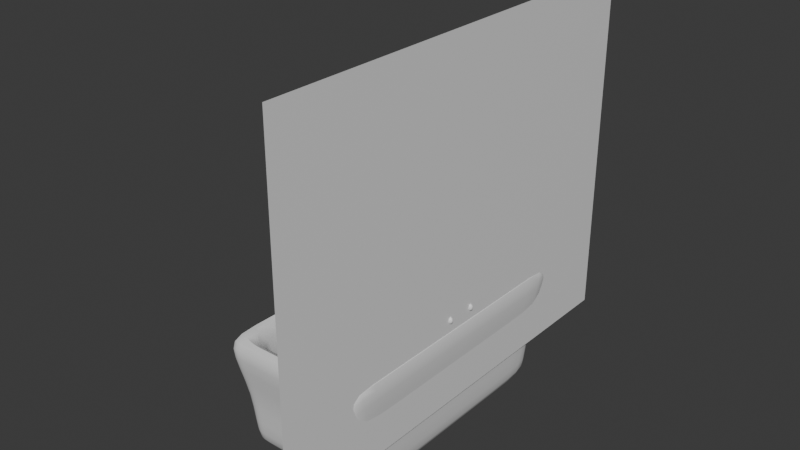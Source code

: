 # Source: bath.blend  (saved by Blender 4.2.66; exported with 4.5.12 LTS)
import bpy
from mathutils import Matrix  # noqa: F401  (used for matrix-valued properties, if any)

bpy.ops.wm.read_factory_settings(use_empty=True)
scene = bpy.context.scene
scene.name = 'Scene'

# ---- collections
col_collection = bpy.data.collections.new('Collection'); scene.collection.children.link(col_collection)

# ---- materials (node trees are filled in below, after node groups)
mat_bath = bpy.data.materials.new('Bath')
mat_robinet = bpy.data.materials.new('robinet')
mat_wa11 = bpy.data.materials.new('wa11')

# ---- node groups
ng_smooth_by_angle = bpy.data.node_groups.new('Smooth by Angle', 'GeometryNodeTree')
_s = ng_smooth_by_angle.interface.new_socket(name='Mesh', in_out='OUTPUT', socket_type='NodeSocketGeometry')
_s = ng_smooth_by_angle.interface.new_socket(name='Mesh', in_out='INPUT', socket_type='NodeSocketGeometry')
_s = ng_smooth_by_angle.interface.new_socket(name='Angle', in_out='INPUT', socket_type='NodeSocketFloat')
_s.subtype = 'ANGLE'
_s.default_value = 0.5236
_s.min_value = 0.0
_s.max_value = 3.142
_s.description = 'Maximum face angle for smooth edges'
_s = ng_smooth_by_angle.interface.new_socket(name='Ignore Sharpness', in_out='INPUT', socket_type='NodeSocketBool')
_s.force_non_field = True
ng_smooth_by_angle.description = 'Set the sharpness of mesh edges based on the angle between the neighboring faces'
ng_smooth_by_angle.is_modifier = True
_N = ng_smooth_by_angle.nodes; _L = ng_smooth_by_angle.links
n0 = _N.new('GeometryNodeSetShadeSmooth'); n0.name = 'Set Shade Smooth'; n0.location = (120, -80)
n0.domain = 'EDGE'
n1 = _N.new('GeometryNodeSetShadeSmooth'); n1.name = 'Set Shade Smooth.001'; n1.location = (300, -80)
n2 = _N.new('NodeGroupOutput'); n2.name = 'Group Output'; n2.location = (480, -80)
n3 = _N.new('GeometryNodeInputMeshEdgeAngle'); n3.name = 'Edge Angle'; n3.location = (-440, -240)
n4 = _N.new('NodeGroupInput'); n4.name = 'Group Input'; n4.location = (-80, -80)
n5 = _N.new('GeometryNodeInputEdgeSmooth'); n5.name = 'Is Edge Smooth'; n5.location = (-260, -120)
n6 = _N.new('GeometryNodeInputShadeSmooth'); n6.name = 'Is Shade Smooth'; n6.location = (-440, -397)
n7 = _N.new('FunctionNodeCompare'); n7.name = 'Compare'; n7.location = (-260, -260)
n7.operation = 'LESS_EQUAL'
n7.inputs[6].default_value = (0.0, 0.0, 0.0, 0.0)
n7.inputs[7].default_value = (0.0, 0.0, 0.0, 0.0)
n8 = _N.new('FunctionNodeBooleanMath'); n8.name = 'Boolean Math.001'; n8.location = (-80, -260)
n9 = _N.new('NodeGroupInput'); n9.name = 'Group Input.001'; n9.location = (-440, -329)
n10 = _N.new('NodeGroupInput'); n10.name = 'Group Input.002'; n10.location = (-259, -189)
n11 = _N.new('FunctionNodeBooleanMath'); n11.name = 'Boolean Math'; n11.location = (-80, -149)
n11.operation = 'OR'
n12 = _N.new('FunctionNodeBooleanMath'); n12.name = 'Boolean Math.002'; n12.location = (-260, -380)
n12.operation = 'OR'
n13 = _N.new('NodeGroupInput'); n13.name = 'Group Input.003'; n13.location = (-440, -460)
_L.new(n3.outputs[0], n7.inputs[0])
_L.new(n1.outputs[0], n2.inputs[0])
_L.new(n9.outputs[1], n7.inputs[1])
_L.new(n7.outputs[0], n8.inputs[0])
_L.new(n4.outputs[0], n0.inputs[0])
_L.new(n0.outputs[0], n1.inputs[0])
_L.new(n8.outputs[0], n0.inputs[2])
_L.new(n10.outputs[2], n11.inputs[1])
_L.new(n5.outputs[0], n11.inputs[0])
_L.new(n11.outputs[0], n0.inputs[1])
_L.new(n13.outputs[2], n12.inputs[1])
_L.new(n6.outputs[0], n12.inputs[0])
_L.new(n12.outputs[0], n8.inputs[1])
n2.is_active_output = True

# ---- material node trees
mat_bath.use_nodes = True; mat_bath.node_tree.nodes.clear()
_N = mat_bath.node_tree.nodes; _L = mat_bath.node_tree.links
n0 = _N.new('ShaderNodeBsdfPrincipled'); n0.name = 'Principled BSDF'; n0.location = (10, 300)
n1 = _N.new('ShaderNodeOutputMaterial'); n1.name = 'Material Output'; n1.location = (300, 300)
_L.new(n0.outputs[0], n1.inputs[0])
n1.is_active_output = True
mat_robinet.use_nodes = True; mat_robinet.node_tree.nodes.clear()
_N = mat_robinet.node_tree.nodes; _L = mat_robinet.node_tree.links
n0 = _N.new('ShaderNodeBsdfPrincipled'); n0.name = 'Principled BSDF'; n0.location = (10, 300)
n1 = _N.new('ShaderNodeOutputMaterial'); n1.name = 'Material Output'; n1.location = (300, 300)
_L.new(n0.outputs[0], n1.inputs[0])
n1.is_active_output = True
mat_wa11.use_nodes = True; mat_wa11.node_tree.nodes.clear()
_N = mat_wa11.node_tree.nodes; _L = mat_wa11.node_tree.links
n0 = _N.new('ShaderNodeBsdfPrincipled'); n0.name = 'Principled BSDF'; n0.location = (10, 300)
n1 = _N.new('ShaderNodeOutputMaterial'); n1.name = 'Material Output'; n1.location = (300, 300)
_L.new(n0.outputs[0], n1.inputs[0])
n1.is_active_output = True

# ---- world
world_world = bpy.data.worlds.new('World'); scene.world = world_world
world_world.use_nodes = True; world_world.node_tree.nodes.clear()
_N = world_world.node_tree.nodes; _L = world_world.node_tree.links
n0 = _N.new('ShaderNodeOutputWorld'); n0.name = 'World Output'; n0.location = (300, 300)
n1 = _N.new('ShaderNodeBackground'); n1.name = 'Background'; n1.location = (10, 300)
n1.inputs[0].default_value = (0.05088, 0.05088, 0.05088, 1.0)
_L.new(n1.outputs[0], n0.inputs[0])
n0.is_active_output = True
world_world.color = (0.05088, 0.05088, 0.05088)
world_world.sun_shadow_jitter_overblur = 0.0

# ---- meshes
me_cube_001 = bpy.data.meshes.new('Cube.001')
me_cube_001.from_pydata([(-1.0, -2.049, -0.008056), (-1.0, -2.049, 0.9155), (-1.0, 1.942, -0.008056), (-1.0, 1.942, 0.9155), (1.0, -2.049, -0.008056), (1.0, -2.049, 0.9155), (1.0, 1.942, -0.008056), (1.0, 1.942, 0.9155), (0.5, 1.942, -0.008056), (0.0, 1.942, -0.008056), (-0.5, 1.942, -0.008056), (-0.5, 1.942, 0.9155), (0.0, 1.942, 0.9155), (0.5, 1.942, 0.9155), (-0.5, -2.049, -0.008056), (0.0, -2.049, -0.008056), (0.5, -2.049, -0.008056), (0.5, -2.049, 0.9155), (0.0, -2.049, 0.9155), (-0.5, -2.049, 0.9155), (-1.0, 1.543, -0.008056), (-1.0, -1.65, -0.008056), (-1.0, -1.65, 0.9155), (-1.0, 1.543, 0.9155), (1.0, -1.65, -0.008056), (1.0, 1.543, -0.008056), (1.0, 1.543, 0.9155), (1.0, -1.65, 0.9155), (0.5, 1.543, 0.5211), (0.5, -1.65, 0.5211), (0.0, 1.543, 0.5211), (0.0, -1.65, 0.5211), (-0.5, 1.543, 0.5211), (-0.5, -1.65, 0.5211), (-0.5, 1.543, -0.008056), (-0.5, -1.65, -0.008056), (0.0, 1.543, -0.008056), (0.0, -1.65, -0.008056), (0.5, 1.543, -0.008056), (0.5, -1.65, -0.008056), (0.7715, 1.942, 0.9155), (0.7715, -2.049, -0.008056), (0.7715, 1.942, -0.008056), (0.7715, -2.049, 0.9155), (0.7715, 1.543, 0.5211), (0.7715, -1.65, 0.5211), (0.7715, 1.543, -0.008056), (0.7715, -1.65, -0.008056), (-0.7828, 1.942, -0.008056), (-0.7828, -2.049, 0.9155), (-0.7828, 1.942, 0.9155), (-0.7828, -2.049, -0.008056), (-0.7828, 1.543, -0.008056), (-0.7828, -1.65, -0.008056), (-0.7828, 1.543, 0.5211), (-0.7828, -1.65, 0.5211), (-1.176, 1.825, 1.911), (-1.176, 2.295, 1.911), (0.9082, 2.295, 1.911), (1.177, 2.295, 1.911), (1.177, -1.932, 1.911), (1.177, -2.402, 1.911), (-0.9209, -2.402, 1.911), (-1.176, -2.402, 1.911), (-0.9209, 2.295, 1.911), (-0.5881, 2.295, 1.911), (0.0002845, 2.295, 1.911), (0.5887, 2.295, 1.911), (0.9082, -2.402, 1.911), (0.5887, -2.402, 1.911), (0.0002845, -2.402, 1.911), (-0.5881, -2.402, 1.911), (0.5887, -1.932, 1.911), (0.0002845, -1.932, 1.911), (-0.5881, -1.932, 1.911), (-1.176, -1.932, 1.911), (1.177, 1.825, 1.911), (0.5887, 1.825, 1.911), (0.0002845, 1.825, 1.911), (-0.5881, 1.825, 1.911), (0.9082, 1.825, 1.911), (0.9082, -1.932, 1.911), (-0.9209, 1.825, 1.911), (-0.9209, -1.932, 1.911)], [], [(20, 23, 3, 2), (42, 40, 7, 6), (24, 27, 5, 4), (51, 49, 1, 0), (47, 24, 4, 41), (33, 55, 83, 74), (26, 7, 59, 76), (11, 50, 64, 65), (54, 32, 79, 82), (53, 35, 14, 51), (35, 37, 15, 14), (37, 39, 16, 15), (41, 43, 17, 16), (16, 17, 18, 15), (15, 18, 19, 14), (48, 50, 11, 10), (10, 11, 12, 9), (9, 12, 13, 8), (9, 8, 38, 36), (36, 38, 39, 37), (10, 9, 36, 34), (34, 36, 37, 35), (48, 10, 34, 52), (52, 34, 35, 53), (45, 29, 72, 81), (30, 32, 33, 31), (50, 3, 57, 64), (28, 30, 31, 29), (28, 44, 80, 77), (44, 28, 29, 45), (49, 19, 71, 62), (23, 22, 75, 56), (42, 6, 25, 46), (46, 25, 24, 47), (6, 7, 26, 25), (25, 26, 27, 24), (0, 1, 22, 21), (21, 22, 23, 20), (38, 46, 47, 39), (8, 42, 46, 38), (43, 5, 61, 68), (29, 31, 73, 72), (4, 5, 43, 41), (22, 1, 63, 75), (39, 47, 41, 16), (8, 13, 40, 42), (32, 54, 55, 33), (1, 49, 62, 63), (20, 52, 53, 21), (2, 48, 52, 20), (2, 3, 50, 48), (21, 53, 51, 0), (30, 28, 77, 78), (14, 19, 49, 51), (83, 75, 63, 62), (81, 72, 69, 68), (72, 73, 70, 69), (73, 74, 71, 70), (66, 65, 79, 78), (67, 66, 78, 77), (58, 67, 77, 80), (64, 57, 56, 82), (82, 56, 75, 83), (76, 80, 81, 60), (59, 58, 80, 76), (60, 81, 68, 61), (65, 64, 82, 79), (74, 83, 62, 71), (3, 23, 56, 57), (12, 11, 65, 66), (27, 26, 76, 60), (13, 12, 66, 67), (7, 40, 58, 59), (44, 45, 81, 80), (55, 54, 82, 83), (17, 43, 68, 69), (5, 27, 60, 61), (32, 30, 78, 79), (18, 17, 69, 70), (40, 13, 67, 58), (31, 33, 74, 73), (19, 18, 70, 71)])
me_cube_001.polygons.foreach_set('use_smooth', [True] * 82)
_uv = me_cube_001.uv_layers.new(name='UVMap')
_uv.uv.foreach_set('vector', [0.375, 0.1667, 0.625, 0.1667, 0.625, 0.25, 0.375, 0.25, 0.375, 0.4688, 0.625, 0.4688, 0.625, 0.5, 0.375, 0.5, 0.375, 0.6667, 0.625, 0.6667, 0.625, 0.75, 0.375, 0.75, 0.375, 0.9728, 0.625, 0.9728, 0.625, 1.0, 0.375, 1.0, 0.3438, 0.6667, 0.375, 0.6667, 0.375, 0.75, 0.3438, 0.75, 0.8125, 0.6667, 0.8478, 0.6667, 0.8478, 0.6667, 0.8125, 0.6667, 0.625, 0.5833, 0.625, 0.5, 0.625, 0.5, 0.625, 0.5833, 0.625, 0.3125, 0.625, 0.2772, 0.625, 0.2772, 0.625, 0.3125, 0.8478, 0.5833, 0.8125, 0.5833, 0.8125, 0.5833, 0.8478, 0.5833, 0.1522, 0.6667, 0.1875, 0.6667, 0.1875, 0.75, 0.1522, 0.75, 0.1875, 0.6667, 0.25, 0.6667, 0.25, 0.75, 0.1875, 0.75, 0.25, 0.6667, 0.3125, 0.6667, 0.3125, 0.75, 0.25, 0.75, 0.375, 0.7812, 0.625, 0.7812, 0.625, 0.8125, 0.375, 0.8125, 0.375, 0.8125, 0.625, 0.8125, 0.625, 0.875, 0.375, 0.875, 0.375, 0.875, 0.625, 0.875, 0.625, 0.9375, 0.375, 0.9375, 0.375, 0.2772, 0.625, 0.2772, 0.625, 0.3125, 0.375, 0.3125, 0.375, 0.3125, 0.625, 0.3125, 0.625, 0.375, 0.375, 0.375, 0.375, 0.375, 0.625, 0.375, 0.625, 0.4375, 0.375, 0.4375, 0.25, 0.5, 0.3125, 0.5, 0.3125, 0.5833, 0.25, 0.5833, 0.25, 0.5833, 0.3125, 0.5833, 0.3125, 0.6667, 0.25, 0.6667, 0.1875, 0.5, 0.25, 0.5, 0.25, 0.5833, 0.1875, 0.5833, 0.1875, 0.5833, 0.25, 0.5833, 0.25, 0.6667, 0.1875, 0.6667, 0.1522, 0.5, 0.1875, 0.5, 0.1875, 0.5833, 0.1522, 0.5833, 0.1522, 0.5833, 0.1875, 0.5833, 0.1875, 0.6667, 0.1522, 0.6667, 0.6562, 0.6667, 0.6875, 0.6667, 0.6875, 0.6667, 0.6562, 0.6667, 0.75, 0.5833, 0.8125, 0.5833, 0.8125, 0.6667, 0.75, 0.6667, 0.625, 0.2772, 0.625, 0.25, 0.625, 0.25, 0.625, 0.2772, 0.6875, 0.5833, 0.75, 0.5833, 0.75, 0.6667, 0.6875, 0.6667, 0.6875, 0.5833, 0.6562, 0.5833, 0.6562, 0.5833, 0.6875, 0.5833, 0.6562, 0.5833, 0.6875, 0.5833, 0.6875, 0.6667, 0.6562, 0.6667, 0.625, 0.9728, 0.625, 0.9375, 0.625, 0.9375, 0.625, 0.9728, 0.625, 0.1667, 0.625, 0.08333, 0.625, 0.08333, 0.625, 0.1667, 0.3438, 0.5, 0.375, 0.5, 0.375, 0.5833, 0.3438, 0.5833, 0.3438, 0.5833, 0.375, 0.5833, 0.375, 0.6667, 0.3438, 0.6667, 0.375, 0.5, 0.625, 0.5, 0.625, 0.5833, 0.375, 0.5833, 0.375, 0.5833, 0.625, 0.5833, 0.625, 0.6667, 0.375, 0.6667, 0.375, 0.0, 0.625, 0.0, 0.625, 0.08333, 0.375, 0.08333, 0.375, 0.08333, 0.625, 0.08333, 0.625, 0.1667, 0.375, 0.1667, 0.3125, 0.5833, 0.3438, 0.5833, 0.3438, 0.6667, 0.3125, 0.6667, 0.3125, 0.5, 0.3438, 0.5, 0.3438, 0.5833, 0.3125, 0.5833, 0.625, 0.7812, 0.625, 0.75, 0.625, 0.75, 0.625, 0.7812, 0.6875, 0.6667, 0.75, 0.6667, 0.75, 0.6667, 0.6875, 0.6667, 0.375, 0.75, 0.625, 0.75, 0.625, 0.7812, 0.375, 0.7812, 0.625, 0.08333, 0.625, 0.0, 0.625, 0.0, 0.625, 0.08333, 0.3125, 0.6667, 0.3438, 0.6667, 0.3438, 0.75, 0.3125, 0.75, 0.375, 0.4375, 0.625, 0.4375, 0.625, 0.4688, 0.375, 0.4688, 0.8125, 0.5833, 0.8478, 0.5833, 0.8478, 0.6667, 0.8125, 0.6667, 0.625, 1.0, 0.625, 0.9728, 0.625, 0.9728, 0.625, 1.0, 0.125, 0.5833, 0.1522, 0.5833, 0.1522, 0.6667, 0.125, 0.6667, 0.125, 0.5, 0.1522, 0.5, 0.1522, 0.5833, 0.125, 0.5833, 0.375, 0.25, 0.625, 0.25, 0.625, 0.2772, 0.375, 0.2772, 0.125, 0.6667, 0.1522, 0.6667, 0.1522, 0.75, 0.125, 0.75, 0.75, 0.5833, 0.6875, 0.5833, 0.6875, 0.5833, 0.75, 0.5833, 0.375, 0.9375, 0.625, 0.9375, 0.625, 0.9728, 0.375, 0.9728, 0.8478, 0.6667, 0.875, 0.6667, 0.875, 0.75, 0.8478, 0.75, 0.6562, 0.6667, 0.6875, 0.6667, 0.6875, 0.75, 0.6562, 0.75, 0.6875, 0.6667, 0.75, 0.6667, 0.75, 0.75, 0.6875, 0.75, 0.75, 0.6667, 0.8125, 0.6667, 0.8125, 0.75, 0.75, 0.75, 0.75, 0.5, 0.8125, 0.5, 0.8125, 0.5833, 0.75, 0.5833, 0.6875, 0.5, 0.75, 0.5, 0.75, 0.5833, 0.6875, 0.5833, 0.6562, 0.5, 0.6875, 0.5, 0.6875, 0.5833, 0.6562, 0.5833, 0.8478, 0.5, 0.875, 0.5, 0.875, 0.5833, 0.8478, 0.5833, 0.8478, 0.5833, 0.875, 0.5833, 0.875, 0.6667, 0.8478, 0.6667, 0.625, 0.5833, 0.6562, 0.5833, 0.6562, 0.6667, 0.625, 0.6667, 0.625, 0.5, 0.6562, 0.5, 0.6562, 0.5833, 0.625, 0.5833, 0.625, 0.6667, 0.6562, 0.6667, 0.6562, 0.75, 0.625, 0.75, 0.8125, 0.5, 0.8478, 0.5, 0.8478, 0.5833, 0.8125, 0.5833, 0.8125, 0.6667, 0.8478, 0.6667, 0.8478, 0.75, 0.8125, 0.75, 0.625, 0.25, 0.625, 0.1667, 0.625, 0.1667, 0.625, 0.25, 0.625, 0.375, 0.625, 0.3125, 0.625, 0.3125, 0.625, 0.375, 0.625, 0.6667, 0.625, 0.5833, 0.625, 0.5833, 0.625, 0.6667, 0.625, 0.4375, 0.625, 0.375, 0.625, 0.375, 0.625, 0.4375, 0.625, 0.5, 0.625, 0.4688, 0.625, 0.4688, 0.625, 0.5, 0.6562, 0.5833, 0.6562, 0.6667, 0.6562, 0.6667, 0.6562, 0.5833, 0.8478, 0.6667, 0.8478, 0.5833, 0.8478, 0.5833, 0.8478, 0.6667, 0.625, 0.8125, 0.625, 0.7812, 0.625, 0.7812, 0.625, 0.8125, 0.625, 0.75, 0.625, 0.6667, 0.625, 0.6667, 0.625, 0.75, 0.8125, 0.5833, 0.75, 0.5833, 0.75, 0.5833, 0.8125, 0.5833, 0.625, 0.875, 0.625, 0.8125, 0.625, 0.8125, 0.625, 0.875, 0.625, 0.4688, 0.625, 0.4375, 0.625, 0.4375, 0.625, 0.4688, 0.75, 0.6667, 0.8125, 0.6667, 0.8125, 0.6667, 0.75, 0.6667, 0.625, 0.9375, 0.625, 0.875, 0.625, 0.875, 0.625, 0.9375])
me_cube_001.materials.append(mat_bath)
me_cube_001.update()
me_cube_002 = bpy.data.meshes.new('Cube.002')
me_cube_002.from_pydata([(0.5342, -0.06069, 1.969), (0.5342, -0.06069, 2.098), (0.5342, 0.06069, 1.969), (0.5342, 0.06069, 2.098), (1.067, -0.1097, 1.97), (1.067, -0.1097, 2.097), (1.067, 0.1097, 1.97), (1.067, 0.1097, 2.097), (0.5342, 0.02023, 1.969), (0.5342, -0.02023, 1.969), (0.5342, -0.02023, 2.098), (0.5342, 0.02023, 2.098), (1.067, -0.03658, 1.97), (1.067, 0.03658, 1.97), (1.067, 0.03658, 2.097), (1.067, -0.03658, 2.097), (1.019, 0.09335, 1.97), (0.8829, 0.07655, 1.97), (0.8829, 0.07655, 2.097), (1.019, 0.09335, 2.097), (0.8829, -0.07655, 1.97), (1.019, -0.09335, 1.97), (1.019, -0.09335, 2.097), (0.8829, -0.07655, 2.097), (0.8829, 0.02552, 2.097), (1.019, 0.03112, 2.097), (0.8829, -0.02552, 2.097), (1.019, -0.03112, 2.097), (1.019, 0.03112, 1.97), (0.8829, 0.02552, 1.97), (1.019, -0.03112, 1.97), (0.8829, -0.02552, 1.97), (0.9891, 0.3375, 1.97), (0.8528, 0.3207, 1.97), (0.8528, 0.3207, 2.097), (0.9891, 0.3375, 2.097), (0.8528, -0.3207, 1.97), (0.9891, -0.3375, 1.97), (0.9891, -0.3375, 2.097), (0.8528, -0.3207, 2.097), (0.8729, 0.1579, 2.097), (0.8629, 0.2393, 2.097), (0.8629, 0.2393, 1.97), (0.8729, 0.1579, 1.97), (1.009, 0.1747, 1.97), (0.9991, 0.2561, 1.97), (0.9991, 0.2561, 2.097), (1.009, 0.1747, 2.097), (1.009, -0.1747, 2.097), (0.9991, -0.2561, 2.097), (0.9991, -0.2561, 1.97), (1.009, -0.1747, 1.97), (0.8729, -0.1579, 1.97), (0.8629, -0.2393, 1.97), (0.8629, -0.2393, 2.097), (0.8729, -0.1579, 2.097), (1.129, 0.1895, 1.97), (1.119, 0.2709, 1.97), (1.119, 0.2709, 2.097), (1.129, 0.1895, 2.097), (1.129, -0.1895, 2.097), (1.119, -0.2709, 2.097), (1.119, -0.2709, 1.97), (1.129, -0.1895, 1.97), (0.7161, 0.07538, 1.965), (0.5998, 0.0742, 1.96), (0.7161, -0.07538, 2.102), (0.5998, -0.0742, 2.106), (0.7161, 0.02513, 1.965), (0.5998, 0.02473, 1.96), (0.7161, -0.02513, 1.965), (0.5998, -0.02473, 1.96), (0.5998, 0.0742, 2.106), (0.7161, 0.07538, 2.102), (0.5998, -0.0742, 1.96), (0.7161, -0.07538, 1.965), (0.5998, 0.02473, 2.106), (0.7161, 0.02513, 2.102), (0.5998, -0.02473, 2.106), (0.7161, -0.02513, 2.102), (0.7073, 0.06247, 1.926), (0.6109, 0.0615, 1.922), (0.7073, 0.02082, 1.926), (0.6109, 0.0205, 1.922), (0.7073, -0.02082, 1.926), (0.6109, -0.0205, 1.922), (0.6109, -0.0615, 1.922), (0.7073, -0.06247, 1.926)], [], [(8, 11, 3, 2), (16, 19, 7, 6), (12, 15, 5, 4), (74, 67, 1, 0), (30, 12, 4, 21), (78, 10, 1, 67), (72, 3, 11, 76), (76, 11, 10, 78), (16, 6, 13, 28), (28, 13, 12, 30), (6, 7, 14, 13), (13, 14, 15, 12), (0, 1, 10, 9), (9, 10, 11, 8), (68, 29, 31, 70), (29, 28, 30, 31), (64, 17, 29, 68), (17, 16, 28, 29), (14, 25, 27, 15), (25, 24, 26, 27), (7, 19, 25, 14), (19, 18, 24, 25), (15, 27, 22, 5), (27, 26, 23, 22), (70, 31, 20, 75), (31, 30, 21, 20), (4, 5, 22, 21), (50, 49, 38, 37), (64, 73, 18, 17), (42, 41, 34, 33), (37, 38, 39, 36), (33, 34, 35, 32), (46, 45, 32, 35), (54, 53, 36, 39), (49, 54, 39, 38), (53, 50, 37, 36), (41, 46, 35, 34), (45, 42, 33, 32), (16, 17, 43, 44), (44, 43, 42, 45), (18, 19, 47, 40), (40, 47, 46, 41), (19, 16, 44, 47), (45, 46, 58, 57), (17, 18, 40, 43), (43, 40, 41, 42), (20, 21, 51, 52), (52, 51, 50, 53), (22, 23, 55, 48), (48, 55, 54, 49), (23, 20, 52, 55), (55, 52, 53, 54), (21, 22, 48, 51), (48, 49, 61, 60), (59, 56, 57, 58), (63, 60, 61, 62), (49, 50, 62, 61), (46, 47, 59, 58), (44, 45, 57, 56), (47, 44, 56, 59), (51, 48, 60, 63), (50, 51, 63, 62), (2, 3, 72, 65), (65, 72, 73, 64), (9, 71, 74, 0), (69, 65, 81, 83), (2, 65, 69, 8), (75, 74, 86, 87), (8, 69, 71, 9), (71, 69, 83, 85), (24, 77, 79, 26), (77, 76, 78, 79), (18, 73, 77, 24), (73, 72, 76, 77), (26, 79, 66, 23), (79, 78, 67, 66), (20, 23, 66, 75), (75, 66, 67, 74), (85, 84, 87, 86), (81, 80, 82, 83), (83, 82, 84, 85), (74, 71, 85, 86), (68, 70, 84, 82), (65, 64, 80, 81), (64, 68, 82, 80), (70, 75, 87, 84)])
me_cube_002.polygons.foreach_set('use_smooth', [True] * 86)
_uv = me_cube_002.uv_layers.new(name='UVMap')
_uv.uv.foreach_set('vector', [0.375, 0.1667, 0.625, 0.1667, 0.625, 0.25, 0.375, 0.25, 0.375, 0.4167, 0.625, 0.4167, 0.625, 0.5, 0.375, 0.5, 0.375, 0.6667, 0.625, 0.6667, 0.625, 0.75, 0.375, 0.75, 0.375, 0.9722, 0.625, 0.9722, 0.625, 1.0, 0.375, 1.0, 0.2917, 0.6667, 0.375, 0.6667, 0.375, 0.75, 0.2917, 0.75, 0.8472, 0.6667, 0.875, 0.6667, 0.875, 0.75, 0.8472, 0.75, 0.8472, 0.5, 0.875, 0.5, 0.875, 0.5833, 0.8472, 0.5833, 0.8472, 0.5833, 0.875, 0.5833, 0.875, 0.6667, 0.8472, 0.6667, 0.2917, 0.5, 0.375, 0.5, 0.375, 0.5833, 0.2917, 0.5833, 0.2917, 0.5833, 0.375, 0.5833, 0.375, 0.6667, 0.2917, 0.6667, 0.375, 0.5, 0.625, 0.5, 0.625, 0.5833, 0.375, 0.5833, 0.375, 0.5833, 0.625, 0.5833, 0.625, 0.6667, 0.375, 0.6667, 0.375, 0.0, 0.625, 0.0, 0.625, 0.08333, 0.375, 0.08333, 0.375, 0.08333, 0.625, 0.08333, 0.625, 0.1667, 0.375, 0.1667, 0.1806, 0.5833, 0.2083, 0.5833, 0.2083, 0.6667, 0.1806, 0.6667, 0.2083, 0.5833, 0.2917, 0.5833, 0.2917, 0.6667, 0.2083, 0.6667, 0.1806, 0.5, 0.2083, 0.5, 0.2083, 0.5833, 0.1806, 0.5833, 0.2083, 0.5, 0.2917, 0.5, 0.2917, 0.5833, 0.2083, 0.5833, 0.625, 0.5833, 0.7083, 0.5833, 0.7083, 0.6667, 0.625, 0.6667, 0.7083, 0.5833, 0.7917, 0.5833, 0.7917, 0.6667, 0.7083, 0.6667, 0.625, 0.5, 0.7083, 0.5, 0.7083, 0.5833, 0.625, 0.5833, 0.7083, 0.5, 0.7917, 0.5, 0.7917, 0.5833, 0.7083, 0.5833, 0.625, 0.6667, 0.7083, 0.6667, 0.7083, 0.75, 0.625, 0.75, 0.7083, 0.6667, 0.7917, 0.6667, 0.7917, 0.75, 0.7083, 0.75, 0.1806, 0.6667, 0.2083, 0.6667, 0.2083, 0.75, 0.1806, 0.75, 0.2083, 0.6667, 0.2917, 0.6667, 0.2917, 0.75, 0.2083, 0.75, 0.375, 0.75, 0.625, 0.75, 0.625, 0.8333, 0.375, 0.8333, 0.375, 0.8333, 0.625, 0.8333, 0.625, 0.8333, 0.375, 0.8333, 0.375, 0.3056, 0.625, 0.3056, 0.625, 0.3333, 0.375, 0.3333, 0.375, 0.3333, 0.625, 0.3333, 0.625, 0.3333, 0.375, 0.3333, 0.375, 0.8333, 0.625, 0.8333, 0.625, 0.9167, 0.375, 0.9167, 0.375, 0.3333, 0.625, 0.3333, 0.625, 0.4167, 0.375, 0.4167, 0.625, 0.4167, 0.375, 0.4167, 0.375, 0.4167, 0.625, 0.4167, 0.625, 0.9167, 0.375, 0.9167, 0.375, 0.9167, 0.625, 0.9167, 0.7083, 0.75, 0.7917, 0.75, 0.7917, 0.75, 0.7083, 0.75, 0.2083, 0.75, 0.2917, 0.75, 0.2917, 0.75, 0.2083, 0.75, 0.7917, 0.5, 0.7083, 0.5, 0.7083, 0.5, 0.7917, 0.5, 0.2917, 0.5, 0.2083, 0.5, 0.2083, 0.5, 0.2917, 0.5, 0.2917, 0.5, 0.2083, 0.5, 0.2083, 0.5, 0.2917, 0.5, 0.2917, 0.5, 0.2083, 0.5, 0.2083, 0.5, 0.2917, 0.5, 0.7917, 0.5, 0.7083, 0.5, 0.7083, 0.5, 0.7917, 0.5, 0.7917, 0.5, 0.7083, 0.5, 0.7083, 0.5, 0.7917, 0.5, 0.625, 0.4167, 0.375, 0.4167, 0.375, 0.4167, 0.625, 0.4167, 0.375, 0.4167, 0.625, 0.4167, 0.625, 0.4167, 0.375, 0.4167, 0.375, 0.3333, 0.625, 0.3333, 0.625, 0.3333, 0.375, 0.3333, 0.375, 0.3333, 0.625, 0.3333, 0.625, 0.3333, 0.375, 0.3333, 0.2083, 0.75, 0.2917, 0.75, 0.2917, 0.75, 0.2083, 0.75, 0.2083, 0.75, 0.2917, 0.75, 0.2917, 0.75, 0.2083, 0.75, 0.7083, 0.75, 0.7917, 0.75, 0.7917, 0.75, 0.7083, 0.75, 0.7083, 0.75, 0.7917, 0.75, 0.7917, 0.75, 0.7083, 0.75, 0.625, 0.9167, 0.375, 0.9167, 0.375, 0.9167, 0.625, 0.9167, 0.625, 0.9167, 0.375, 0.9167, 0.375, 0.9167, 0.625, 0.9167, 0.375, 0.8333, 0.625, 0.8333, 0.625, 0.8333, 0.375, 0.8333, 0.7083, 0.75, 0.7083, 0.75, 0.7083, 0.75, 0.7083, 0.75, 0.625, 0.4167, 0.375, 0.4167, 0.375, 0.4167, 0.625, 0.4167, 0.375, 0.8333, 0.625, 0.8333, 0.625, 0.8333, 0.375, 0.8333, 0.625, 0.8333, 0.375, 0.8333, 0.375, 0.8333, 0.625, 0.8333, 0.7083, 0.5, 0.7083, 0.5, 0.7083, 0.5, 0.7083, 0.5, 0.2917, 0.5, 0.2917, 0.5, 0.2917, 0.5, 0.2917, 0.5, 0.625, 0.4167, 0.375, 0.4167, 0.375, 0.4167, 0.625, 0.4167, 0.375, 0.8333, 0.625, 0.8333, 0.625, 0.8333, 0.375, 0.8333, 0.2917, 0.75, 0.2917, 0.75, 0.2917, 0.75, 0.2917, 0.75, 0.375, 0.25, 0.625, 0.25, 0.625, 0.2778, 0.375, 0.2778, 0.375, 0.2778, 0.625, 0.2778, 0.625, 0.3056, 0.375, 0.3056, 0.125, 0.6667, 0.1528, 0.6667, 0.1528, 0.75, 0.125, 0.75, 0.1528, 0.5833, 0.1528, 0.5, 0.1528, 0.5, 0.1528, 0.5833, 0.125, 0.5, 0.1528, 0.5, 0.1528, 0.5833, 0.125, 0.5833, 0.375, 0.9444, 0.375, 0.9722, 0.375, 0.9722, 0.375, 0.9444, 0.125, 0.5833, 0.1528, 0.5833, 0.1528, 0.6667, 0.125, 0.6667, 0.1528, 0.6667, 0.1528, 0.5833, 0.1528, 0.5833, 0.1528, 0.6667, 0.7917, 0.5833, 0.8194, 0.5833, 0.8194, 0.6667, 0.7917, 0.6667, 0.8194, 0.5833, 0.8472, 0.5833, 0.8472, 0.6667, 0.8194, 0.6667, 0.7917, 0.5, 0.8194, 0.5, 0.8194, 0.5833, 0.7917, 0.5833, 0.8194, 0.5, 0.8472, 0.5, 0.8472, 0.5833, 0.8194, 0.5833, 0.7917, 0.6667, 0.8194, 0.6667, 0.8194, 0.75, 0.7917, 0.75, 0.8194, 0.6667, 0.8472, 0.6667, 0.8472, 0.75, 0.8194, 0.75, 0.375, 0.9167, 0.625, 0.9167, 0.625, 0.9444, 0.375, 0.9444, 0.375, 0.9444, 0.625, 0.9444, 0.625, 0.9722, 0.375, 0.9722, 0.1528, 0.6667, 0.1806, 0.6667, 0.1806, 0.75, 0.1528, 0.75, 0.1528, 0.5, 0.1806, 0.5, 0.1806, 0.5833, 0.1528, 0.5833, 0.1528, 0.5833, 0.1806, 0.5833, 0.1806, 0.6667, 0.1528, 0.6667, 0.1528, 0.75, 0.1528, 0.6667, 0.1528, 0.6667, 0.1528, 0.75, 0.1806, 0.5833, 0.1806, 0.6667, 0.1806, 0.6667, 0.1806, 0.5833, 0.375, 0.2778, 0.375, 0.3056, 0.375, 0.3056, 0.375, 0.2778, 0.1806, 0.5, 0.1806, 0.5833, 0.1806, 0.5833, 0.1806, 0.5, 0.1806, 0.6667, 0.1806, 0.75, 0.1806, 0.75, 0.1806, 0.6667])
me_cube_002.materials.append(mat_robinet)
me_cube_002.update()
me_plane = bpy.data.meshes.new('Plane')
me_plane.from_pydata([(1.072, -2.085, 0.6869), (1.072, -2.085, 6.078), (1.072, 2.085, 0.6869), (1.072, 2.085, 6.078)], [], [(0, 1, 3, 2)])
_uv = me_plane.uv_layers.new(name='UVMap')
_uv.uv.foreach_set('vector', [0.0, 0.0, 1.0, 0.0, 1.0, 1.0, 0.0, 1.0])
me_plane.materials.append(mat_wa11)
me_plane.update()

# ---- objects
ob_cube = bpy.data.objects.new('Cube', me_cube_001)
ob_cube_001 = bpy.data.objects.new('Cube.001', me_cube_002)
ob_plane = bpy.data.objects.new('Plane', me_plane)

# ---- transforms, parenting, visibility, modifiers, constraints
ob_cube.location = (0.0, 0.0, 0.0)
_m = ob_cube.modifiers.new('Subdivision', 'SUBSURF')
_m.levels = 2
_m = ob_cube.modifiers.new('Smooth by Angle', 'NODES')
_m.node_group = ng_smooth_by_angle
_m.use_pin_to_last = True
_m.show_group_selector = False
ob_cube_001.location = (0.0, 0.0, 0.0)
_m = ob_cube_001.modifiers.new('Subdivision', 'SUBSURF')
_m.levels = 2
_m = ob_cube_001.modifiers.new('Smooth by Angle', 'NODES')
_m.node_group = ng_smooth_by_angle
_m.use_pin_to_last = True
_m.show_group_selector = False
ob_plane.location = (0.0, 0.0, 0.0)
ob_plane.scale = (1.0, 1.629, 1.0)

# ---- collection membership
col_collection.objects.link(ob_cube)
col_collection.objects.link(ob_cube_001)
col_collection.objects.link(ob_plane)

# ---- scene / render settings (as saved in the file)
scene.frame_start = 1; scene.frame_end = 250; scene.frame_set(3)
scene.render.engine = 'BLENDER_EEVEE_NEXT'
bpy.context.view_layer.update()

# ---- added for rendering (the .blend has no active camera and no usable light): camera, sun
cam_auto = bpy.data.cameras.new('AutoCamera')
cam_auto.lens = 50.0
cam_auto.sensor_width = 36.0
cam_auto.clip_end = 1000.0
ob_auto_camera = bpy.data.objects.new('AutoCamera', cam_auto)
scene.collection.objects.link(ob_auto_camera)
ob_auto_camera.location = (8.69091, -10.4231, 9.98355)
ob_auto_camera.rotation_euler = (1.09748, -7.21219e-08, 0.694738)
scene.camera = ob_auto_camera
light_auto_sun = bpy.data.lights.new('AutoSun', 'SUN')
light_auto_sun.energy = 3.0
light_auto_sun.angle = 0.0523599
ob_auto_sun = bpy.data.objects.new('AutoSun', light_auto_sun)
scene.collection.objects.link(ob_auto_sun)
ob_auto_sun.rotation_euler = (0.872665, 0.174533, 0.523599)
bpy.context.view_layer.update()
